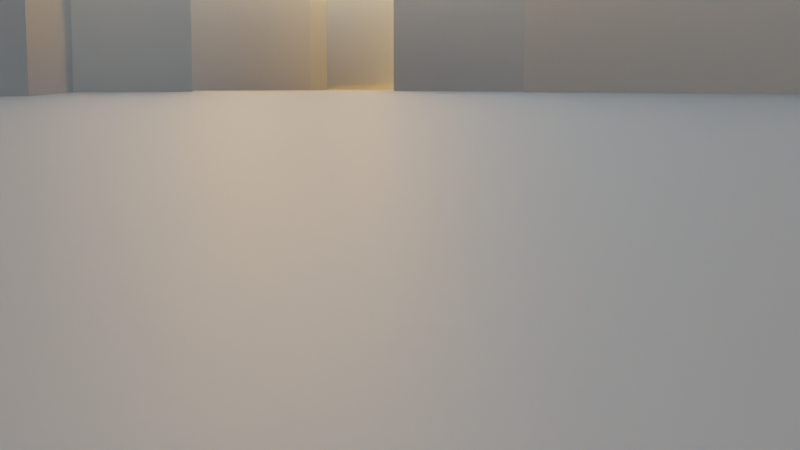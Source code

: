 # Source: ehecatl_ready-up-shots_LAYOUT01.blend  (saved by Blender 3.0.42; exported with 4.5.12 LTS)
import bpy
from mathutils import Matrix  # noqa: F401  (used for matrix-valued properties, if any)

bpy.ops.wm.read_factory_settings(use_empty=True)
scene = bpy.context.scene
scene.name = 'Scene'

# ---- collections
col_collection = bpy.data.collections.new('Collection'); scene.collection.children.link(col_collection)
col_ehecatl_linkable = bpy.data.collections.new('Ehecatl-Linkable'); col_collection.children.link(col_ehecatl_linkable)
col_armor_pieces = bpy.data.collections.new('Armor Pieces'); col_ehecatl_linkable.children.link(col_armor_pieces)
col_body_pieces = bpy.data.collections.new('Body Pieces'); col_ehecatl_linkable.children.link(col_body_pieces)

# ---- materials (node trees are filled in below, after node groups)
mat_dark_rock = bpy.data.materials.new('DARK-ROCK')

# ---- material node trees
mat_dark_rock.use_nodes = True; mat_dark_rock.node_tree.nodes.clear()
_N = mat_dark_rock.node_tree.nodes; _L = mat_dark_rock.node_tree.links
n0 = _N.new('ShaderNodeBsdfPrincipled'); n0.name = 'Principled BSDF'; n0.location = (10, 300)
n0.distribution = 'GGX'
n0.subsurface_method = 'RANDOM_WALK_SKIN'
n0.inputs[0].default_value = (0.2698, 0.2698, 0.2698, 1.0)
n0.inputs[3].default_value = 1.45
n0.inputs[27].default_value = (0.0, 0.0, 0.0, 1.0)
n0.inputs[28].default_value = 1.0
n1 = _N.new('ShaderNodeOutputMaterial'); n1.name = 'Material Output'; n1.location = (300, 300)
_L.new(n0.outputs[0], n1.inputs[0])
n1.is_active_output = True

# ---- world
world_world = bpy.data.worlds.new('World'); scene.world = world_world
world_world.use_nodes = True; world_world.node_tree.nodes.clear()
_N = world_world.node_tree.nodes; _L = world_world.node_tree.links
n0 = _N.new('ShaderNodeOutputWorld'); n0.name = 'World Output'; n0.location = (300, 300)
n1 = _N.new('ShaderNodeBackground'); n1.name = 'Background'; n1.location = (10, 300)
n2 = _N.new('ShaderNodeTexSky'); n2.name = 'Sky Texture'; n2.location = (-190, 270)
n2.sun_elevation = 0.07679
n2.sun_rotation = -0.6981
_L.new(n1.outputs[0], n0.inputs[0])
_L.new(n2.outputs[0], n1.inputs[0])
n0.is_active_output = True
world_world.color = (0.05088, 0.05088, 0.05088)
world_world.use_sun_shadow = False
world_world.sun_shadow_jitter_overblur = 0.0

# ---- cameras
cam_camera = bpy.data.cameras.new('Camera')
cam_camera.clip_end = 900.0
cam_camera.ortho_scale = 7.314

# ---- meshes
me_plane = bpy.data.meshes.new('Plane')
me_plane.from_pydata([(-7.5, -7.5, 0.0), (7.5, -7.5, 0.0), (-7.5, 7.5, 0.0), (7.5, 7.5, 0.0), (-0.06212, -7.5, 0.0), (3.457, 7.5, 0.0), (2.533, 6.832, 0.0), (3.817, 5.641, 0.0), (1.227, 3.295, 0.0), (3.216, 0.4433, 0.0), (1.694, 0.02959, 0.0), (5.349, -2.111, 0.0), (0.447, -6.254, 0.0), (-5.601, -7.5, 0.0), (-2.946, 7.5, 0.0), (-4.649, -6.007, 0.0), (-1.8, -2.13, 0.0), (-4.222, -0.1119, 0.0), (-3.158, 0.7661, 0.0), (-5.009, 3.276, 0.0), (-2.614, 5.613, 0.0), (-3.862, 6.746, 0.0), (-0.06212, -7.5, 9.791), (7.5, -7.5, 9.791), (7.5, 7.5, 9.791), (3.457, 7.5, 9.791), (2.533, 6.832, 9.791), (3.817, 5.641, 9.791), (1.227, 3.295, 9.791), (3.216, 0.4433, 9.791), (1.694, 0.02959, 9.791), (5.349, -2.111, 9.791), (0.447, -6.254, 9.791), (-7.5, 7.5, 9.995), (-7.5, -7.5, 9.995), (-2.946, 7.5, 9.995), (-5.601, -7.5, 9.995), (-4.649, -6.007, 9.995), (-1.8, -2.13, 9.995), (-4.222, -0.1119, 9.995), (-3.158, 0.7661, 9.995), (-5.009, 3.276, 9.995), (-2.614, 5.613, 9.995), (-3.862, 6.746, 9.995)], [], [(20, 21, 43, 42), (25, 26, 27, 28, 29, 30, 31, 32, 22, 23, 24), (3, 5, 25, 24), (14, 21, 20, 19, 18, 17, 16, 15, 13, 4, 12, 11, 10, 9, 8, 7, 6, 5), (11, 12, 32, 31), (1, 3, 24, 23), (8, 9, 29, 28), (5, 6, 26, 25), (12, 4, 22, 32), (9, 10, 30, 29), (6, 7, 27, 26), (10, 11, 31, 30), (4, 1, 23, 22), (7, 8, 28, 27), (34, 36, 37, 38, 39, 40, 41, 42, 43, 35, 33), (17, 18, 40, 39), (13, 15, 37, 36), (21, 14, 35, 43), (14, 2, 33, 35), (18, 19, 41, 40), (2, 0, 34, 33), (15, 16, 38, 37), (0, 13, 36, 34), (19, 20, 42, 41), (16, 17, 39, 38)])
_uv = me_plane.uv_layers.new(name='UVMap')
_uv.uv.foreach_set('vector', [0.3257, 0.8742, 0.2425, 0.9498, 0.2425, 0.9498, 0.3257, 0.8742, 0.7305, 1.0, 0.6688, 0.9554, 0.7545, 0.876, 0.5818, 0.7196, 0.7144, 0.5296, 0.6129, 0.3906, 0.8566, 0.2479, 0.5298, 0.08308, 0.4959, 0.0, 1.0, 0.0, 1.0, 1.0, 0.0, 0.0, 0.0, 0.0, 0.0, 0.0, 0.0, 0.0, 0.3036, 1.0, 0.2425, 0.9498, 0.3257, 0.8742, 0.1661, 0.7184, 0.2895, 0.5511, 0.1646, 0.3729, 0.434, 0.2549, 0.1901, 0.09951, 0.1266, 0.0, 0.4959, 0.0, 0.5298, 0.08308, 0.8566, 0.2479, 0.6129, 0.3906, 0.7144, 0.5296, 0.5818, 0.7196, 0.7545, 0.876, 0.6688, 0.9554, 0.7305, 1.0, 0.8566, 0.2479, 0.5298, 0.08308, 0.5298, 0.08308, 0.8566, 0.2479, 0.0, 0.0, 0.0, 0.0, 0.0, 0.0, 0.0, 0.0, 0.5818, 0.7196, 0.7144, 0.5296, 0.7144, 0.5296, 0.5818, 0.7196, 0.7305, 1.0, 0.6688, 0.9554, 0.6688, 0.9554, 0.7305, 1.0, 0.5298, 0.08308, 0.4959, 0.0, 0.4959, 0.0, 0.5298, 0.08308, 0.7144, 0.5296, 0.6129, 0.3906, 0.6129, 0.3906, 0.7144, 0.5296, 0.6688, 0.9554, 0.7545, 0.876, 0.7545, 0.876, 0.6688, 0.9554, 0.6129, 0.3906, 0.8566, 0.2479, 0.8566, 0.2479, 0.6129, 0.3906, 0.0, 0.0, 0.0, 0.0, 0.0, 0.0, 0.0, 0.0, 0.7545, 0.876, 0.5818, 0.7196, 0.5818, 0.7196, 0.7545, 0.876, 0.0, 0.0, 0.1266, 0.0, 0.1901, 0.09951, 0.434, 0.2549, 0.1646, 0.3729, 0.2895, 0.5511, 0.1661, 0.7184, 0.3257, 0.8742, 0.2425, 0.9498, 0.3036, 1.0, 0.0, 1.0, 0.1646, 0.3729, 0.2895, 0.5511, 0.2895, 0.5511, 0.1646, 0.3729, 0.1266, 0.0, 0.1901, 0.09951, 0.1901, 0.09951, 0.1266, 0.0, 0.2425, 0.9498, 0.3036, 1.0, 0.3036, 1.0, 0.2425, 0.9498, 0.0, 0.0, 0.0, 0.0, 0.0, 0.0, 0.0, 0.0, 0.2895, 0.5511, 0.1661, 0.7184, 0.1661, 0.7184, 0.2895, 0.5511, 0.0, 0.0, 0.0, 0.0, 0.0, 0.0, 0.0, 0.0, 0.1901, 0.09951, 0.434, 0.2549, 0.434, 0.2549, 0.1901, 0.09951, 0.0, 0.0, 0.0, 0.0, 0.0, 0.0, 0.0, 0.0, 0.1661, 0.7184, 0.3257, 0.8742, 0.3257, 0.8742, 0.1661, 0.7184, 0.434, 0.2549, 0.1646, 0.3729, 0.1646, 0.3729, 0.434, 0.2549])
me_plane.materials.append(mat_dark_rock)
me_plane.use_remesh_fix_poles = True
me_plane.use_remesh_preserve_attributes = False
me_plane.update()
me_plane_001 = bpy.data.meshes.new('Plane.001')
me_plane_001.from_pydata([(17.67, 0.2836, 31.85), (19.19, 0.6973, 31.85), (17.2, 3.549, 31.85), (19.79, 5.895, 31.85), (18.5, 7.086, 31.85), (19.43, 7.754, 31.85), (23.47, 7.754, 31.85), (23.47, -7.246, 31.85), (15.91, -7.246, 31.85), (16.42, -6.0, 0.0), (21.32, -1.857, 0.0), (17.67, 0.2836, 0.0), (19.19, 0.6973, 0.0), (17.2, 3.549, 0.0), (19.79, 5.895, 0.0), (18.5, 7.086, 0.0), (19.43, 7.754, 0.0), (15.91, -7.246, 0.0), (21.32, -1.857, 31.85), (16.42, -6.0, 31.85)], [], [(15, 14, 3, 4), (12, 11, 0, 1), (9, 17, 8, 19), (16, 15, 4, 5), (13, 12, 1, 2), (10, 9, 19, 18), (5, 4, 3, 2, 1, 0, 18, 19, 8, 7, 6), (11, 10, 18, 0), (14, 13, 2, 3)])
_uv = me_plane_001.uv_layers.new(name='UVMap')
_uv.uv.foreach_set('vector', [0.6688, 0.9554, 0.7545, 0.876, 0.7545, 0.876, 0.6688, 0.9554, 0.7144, 0.5296, 0.6129, 0.3906, 0.6129, 0.3906, 0.7144, 0.5296, 0.5298, 0.08308, 0.4959, 0.0, 0.4959, 0.0, 0.5298, 0.08308, 0.7305, 1.0, 0.6688, 0.9554, 0.6688, 0.9554, 0.7305, 1.0, 0.5818, 0.7196, 0.7144, 0.5296, 0.7144, 0.5296, 0.5818, 0.7196, 0.8566, 0.2479, 0.5298, 0.08308, 0.5298, 0.08308, 0.8566, 0.2479, 0.7305, 1.0, 0.6688, 0.9554, 0.7545, 0.876, 0.5818, 0.7196, 0.7144, 0.5296, 0.6129, 0.3906, 0.8566, 0.2479, 0.5298, 0.08308, 0.4959, 0.0, 1.0, 0.0, 1.0, 1.0, 0.6129, 0.3906, 0.8566, 0.2479, 0.8566, 0.2479, 0.6129, 0.3906, 0.7545, 0.876, 0.5818, 0.7196, 0.5818, 0.7196, 0.7545, 0.876])
me_plane_001.materials.append(mat_dark_rock)
me_plane_001.use_remesh_fix_poles = True
me_plane_001.use_remesh_preserve_attributes = False
me_plane_001.update()
me_plane_005 = bpy.data.meshes.new('Plane.005')
me_plane_005.from_pydata([], [], [])
me_plane_005.materials.append(None)
me_plane_005.update()
me_plane_006 = bpy.data.meshes.new('Plane.006')
me_plane_006.from_pydata([], [], [])
me_plane_006.materials.append(None)
me_plane_006.update()
me_plane_004 = bpy.data.meshes.new('Plane.004')
me_plane_004.from_pydata([], [], [])
me_plane_004.materials.append(None)
me_plane_004.update()
me_plane_007 = bpy.data.meshes.new('Plane.007')
me_plane_007.from_pydata([], [], [])
me_plane_007.materials.append(None)
me_plane_007.update()
me_plane_003 = bpy.data.meshes.new('Plane.003')
me_plane_003.from_pydata([], [], [])
me_plane_003.materials.append(None)
me_plane_003.update()
me_plane_008 = bpy.data.meshes.new('Plane.008')
me_plane_008.from_pydata([], [], [])
me_plane_008.materials.append(None)
me_plane_008.update()
me_plane_009 = bpy.data.meshes.new('Plane.009')
me_plane_009.from_pydata([], [], [])
me_plane_009.materials.append(None)
me_plane_009.update()
me_plane_011 = bpy.data.meshes.new('Plane.011')
me_plane_011.from_pydata([], [], [])
me_plane_011.materials.append(None)
me_plane_011.update()
me_plane_012 = bpy.data.meshes.new('Plane.012')
me_plane_012.from_pydata([], [], [])
me_plane_012.materials.append(None)
me_plane_012.update()
me_plane_015 = bpy.data.meshes.new('Plane.015')
me_plane_015.from_pydata([], [], [])
me_plane_015.materials.append(None)
me_plane_015.update()
me_plane_016 = bpy.data.meshes.new('Plane.016')
me_plane_016.from_pydata([], [], [])
me_plane_016.materials.append(None)
me_plane_016.update()
me_plane_017 = bpy.data.meshes.new('Plane.017')
me_plane_017.from_pydata([], [], [])
me_plane_017.materials.append(None)
me_plane_017.update()
me_plane_002 = bpy.data.meshes.new('Plane.002')
me_plane_002.from_pydata([], [], [])
me_plane_002.materials.append(None)
me_plane_002.materials.append(None)
me_plane_002.update()
me_plane_014 = bpy.data.meshes.new('Plane.014')
me_plane_014.from_pydata([], [], [])
me_plane_014.materials.append(None)
me_plane_014.update()
me_sphere = bpy.data.meshes.new('Sphere')
me_sphere.from_pydata([], [], [])
me_sphere.materials.append(None)
me_sphere.materials.append(None)
me_sphere.update()
me_plane_001_1 = bpy.data.meshes.new('Plane.001')
me_plane_001_1.from_pydata([], [], [])
me_plane_001_1.materials.append(None)
me_plane_001_1.update()
me_plane_010 = bpy.data.meshes.new('Plane.010')
me_plane_010.from_pydata([], [], [])
me_plane_010.materials.append(None)
me_plane_010.update()
arm_rig = bpy.data.armatures.new('rig')  # bones are not reproduced

# ---- objects
ob_camera = bpy.data.objects.new('Camera', cam_camera)
ob_chasm = bpy.data.objects.new('Chasm', me_plane)
ob_cliff = bpy.data.objects.new('Cliff', me_plane_001)
ob_rig = bpy.data.objects.new('rig', arm_rig)
ob_breastplate = bpy.data.objects.new('Breastplate', me_plane_005)
ob_hipguards = bpy.data.objects.new('hipGuards', me_plane_006)
ob_backplate = bpy.data.objects.new('BackPlate', me_plane_004)
ob_pants = bpy.data.objects.new('Pants', me_plane_007)
ob_armplates = bpy.data.objects.new('ArmPlates', me_plane_003)
ob_shoulderguards = bpy.data.objects.new('ShoulderGuards', me_plane_008)
ob_boots_feet = bpy.data.objects.new('Boots-Feet', me_plane_009)
ob_mask = bpy.data.objects.new('Mask', me_plane_011)
ob_wings = bpy.data.objects.new('Wings', me_plane_012)
ob_feet_claws = bpy.data.objects.new('feet-Claws', me_plane_015)
ob_boots_upper = bpy.data.objects.new('Boots-Upper', me_plane_016)
ob_boots_feet_heels = bpy.data.objects.new('Boots-Feet-Heels', me_plane_017)
ob_body_retopo = bpy.data.objects.new('Body-Retopo', me_plane_002)
ob_eyebrows = bpy.data.objects.new('Eyebrows', me_plane_014)
ob_eyes = bpy.data.objects.new('EYES', me_sphere)
ob_hair_long = bpy.data.objects.new('Hair-Long', me_plane_001_1)
ob_hair_short = bpy.data.objects.new('Hair-Short', me_plane_010)

# ---- transforms, parenting, visibility, modifiers, constraints
ob_camera.location = (0.3066, 1.484, 0.4348)
ob_camera.rotation_euler = (1.449, 5.562e-08, 3.091)
ob_camera.lock_rotations_4d = False
ob_camera.empty_display_type = 'ARROWS'
ob_camera.color = (0.0, 0.0, 0.0, 0.0)
ob_camera.display_type = 'WIRE'
ob_camera.lineart.crease_threshold = 0.0
ob_chasm.location = (7.091, -177.2, 0.0)
ob_chasm.scale = (10.0, 33.33, 4.178)
ob_cliff.location = (0.0, -255.6, 0.0)
ob_cliff.rotation_euler = (0.0, -0.0, -1.571)
ob_cliff.scale = (10.0, 23.24, 4.178)
ob_rig.location = (0.0, 0.0, 0.0)
ob_rig.display_type = 'WIRE'
ob_breastplate.parent = ob_rig
ob_breastplate.location = (-0.07511, -0.09852, 1.417)
ob_breastplate.rotation_euler = (1.038, -0.0, 0.0)
ob_breastplate.scale = (0.02359, 0.02359, 0.02359)
_m = ob_breastplate.modifiers.new('Armature', 'ARMATURE')
_m.object = ob_rig
ob_hipguards.parent = ob_rig
ob_hipguards.location = (-0.07511, -0.09852, 1.417)
ob_hipguards.rotation_euler = (1.038, -0.0, 0.0)
ob_hipguards.scale = (0.02359, 0.02359, 0.02359)
_m = ob_hipguards.modifiers.new('Armature', 'ARMATURE')
_m.object = ob_rig
ob_backplate.parent = ob_rig
ob_backplate.location = (-0.07511, -0.09852, 1.417)
ob_backplate.rotation_euler = (1.038, -0.0, 0.0)
ob_backplate.scale = (0.02359, 0.02359, 0.02359)
_m = ob_backplate.modifiers.new('Mirror', 'MIRROR')
_m.merge_threshold = 0.1
_m.mirror_object = ob_body_retopo
_m = ob_backplate.modifiers.new('Armature', 'ARMATURE')
_m.object = ob_rig
ob_pants.parent = ob_rig
ob_pants.location = (-0.08159, 0.07857, 0.9953)
ob_pants.rotation_euler = (1.567, -0.0, 3.142)
ob_pants.scale = (0.01661, 0.01661, 0.01661)
ob_pants.color = (0.02217, 0.02519, 0.03689, 1.0)
_m = ob_pants.modifiers.new('Armature', 'ARMATURE')
_m.object = ob_rig
ob_armplates.parent = ob_rig
ob_armplates.location = (-0.08206, 0.02678, 1.507)
ob_armplates.rotation_euler = (0.0, -0.935, 0.0)
ob_armplates.scale = (0.01788, 0.01788, 0.01788)
_m = ob_armplates.modifiers.new('Armature', 'ARMATURE')
_m.object = ob_rig
ob_shoulderguards.parent = ob_rig
ob_shoulderguards.location = (-0.08206, 0.02678, 1.507)
ob_shoulderguards.rotation_euler = (0.0, -0.935, 0.0)
ob_shoulderguards.scale = (0.01788, 0.01788, 0.01788)
_m = ob_shoulderguards.modifiers.new('Armature', 'ARMATURE')
_m.object = ob_rig
ob_boots_feet.parent = ob_rig
ob_boots_feet.location = (-0.1703, -0.008558, 0.4061)
ob_boots_feet.rotation_euler = (1.678, -0.0, 0.0)
ob_boots_feet.scale = (0.03206, 0.03206, 0.03206)
_m = ob_boots_feet.modifiers.new('Armature', 'ARMATURE')
_m.object = ob_rig
ob_mask.parent = ob_rig
ob_mask.location = (0.04254, -0.07703, 1.658)
ob_mask.rotation_euler = (1.726, 0.4728, 0.7801)
ob_mask.scale = (0.01255, 0.01255, 0.01255)
_m = ob_mask.modifiers.new('Mirror', 'MIRROR')
_m.merge_threshold = 0.4
_m.mirror_object = ob_body_retopo
_m = ob_mask.modifiers.new('Armature', 'ARMATURE')
_m.object = ob_rig
ob_wings.parent = ob_rig
ob_wings.location = (0.1718, 0.1542, 1.472)
ob_wings.rotation_euler = (-1.571, -1.571, 0.0)
ob_wings.scale = (0.0895, 0.0895, 0.0895)
_m = ob_wings.modifiers.new('Armature', 'ARMATURE')
_m.object = ob_rig
ob_feet_claws.parent = ob_rig
ob_feet_claws.location = (-0.1703, -0.008558, 0.4061)
ob_feet_claws.rotation_euler = (1.678, -0.0, 0.0)
ob_feet_claws.scale = (0.03206, 0.03206, 0.03206)
_m = ob_feet_claws.modifiers.new('Armature', 'ARMATURE')
_m.object = ob_rig
ob_boots_upper.parent = ob_rig
ob_boots_upper.location = (-0.1703, -0.008558, 0.4061)
ob_boots_upper.rotation_euler = (1.678, -0.0, 0.0)
ob_boots_upper.scale = (0.03206, 0.03206, 0.03206)
_m = ob_boots_upper.modifiers.new('Armature', 'ARMATURE')
_m.object = ob_rig
ob_boots_feet_heels.parent = ob_rig
ob_boots_feet_heels.location = (-0.1703, -0.008558, 0.4061)
ob_boots_feet_heels.rotation_euler = (1.678, -0.0, 0.0)
ob_boots_feet_heels.scale = (0.03206, 0.03206, 0.03206)
_m = ob_boots_feet_heels.modifiers.new('Armature', 'ARMATURE')
_m.object = ob_rig
ob_body_retopo.parent = ob_rig
ob_body_retopo.location = (0.0, 0.0, 0.0)
_m = ob_body_retopo.modifiers.new('Armature', 'ARMATURE')
_m.object = ob_rig
ob_eyebrows.parent = ob_rig
ob_eyebrows.location = (0.02746, -0.0904, 1.732)
ob_eyebrows.rotation_euler = (-2.068, -1.142, 0.7162)
ob_eyebrows.scale = (-0.00553, -0.00553, -0.00553)
_m = ob_eyebrows.modifiers.new('Armature', 'ARMATURE')
_m.object = ob_rig
ob_eyes.parent = ob_rig
ob_eyes.location = (0.03284, -0.06178, 1.709)
ob_eyes.rotation_euler = (1.563, 0.01217, 0.2066)
ob_eyes.scale = (0.02016, 0.02016, 0.02016)
_m = ob_eyes.modifiers.new('Mirror', 'MIRROR')
_m.mirror_object = ob_body_retopo
_m = ob_eyes.modifiers.new('Armature', 'ARMATURE')
_m.object = ob_rig
ob_hair_long.location = (-0.003834, 0.07093, 1.765)
ob_hair_long.rotation_euler = (-0.8468, 0.01366, -0.006155)
ob_hair_long.scale = (0.03964, 0.03964, 0.03964)
ob_hair_long.hide_render = True
ob_hair_short.parent = ob_rig
ob_hair_short.location = (-0.003834, 0.07093, 1.765)
ob_hair_short.rotation_euler = (-0.8468, 0.01366, -0.006155)
ob_hair_short.scale = (0.03964, 0.03964, 0.03964)
_m = ob_hair_short.modifiers.new('Mirror', 'MIRROR')
_m.use_clip = True
_m.merge_threshold = 0.122
_m.mirror_object = ob_body_retopo
_m = ob_hair_short.modifiers.new('Armature', 'ARMATURE')
_m.object = ob_rig

# ---- collection membership
col_collection.objects.link(ob_camera)
col_collection.objects.link(ob_chasm)
col_collection.objects.link(ob_cliff)
col_ehecatl_linkable.objects.link(ob_rig)
col_armor_pieces.objects.link(ob_breastplate)
col_armor_pieces.objects.link(ob_hipguards)
col_armor_pieces.objects.link(ob_backplate)
col_armor_pieces.objects.link(ob_pants)
col_armor_pieces.objects.link(ob_armplates)
col_armor_pieces.objects.link(ob_shoulderguards)
col_armor_pieces.objects.link(ob_boots_feet)
col_armor_pieces.objects.link(ob_mask)
col_armor_pieces.objects.link(ob_wings)
col_armor_pieces.objects.link(ob_feet_claws)
col_armor_pieces.objects.link(ob_boots_upper)
col_armor_pieces.objects.link(ob_boots_feet_heels)
col_body_pieces.objects.link(ob_body_retopo)
col_body_pieces.objects.link(ob_eyebrows)
col_body_pieces.objects.link(ob_eyes)
col_body_pieces.objects.link(ob_hair_long)
col_body_pieces.objects.link(ob_hair_short)

# ---- scene / render settings (as saved in the file)
scene.camera = ob_camera
scene.frame_start = 1; scene.frame_end = 250; scene.frame_set(1)
scene.render.engine = 'CYCLES'
scene.cycles.sampling_pattern = 'TABULATED_SOBOL'
scene.cycles.use_light_tree = False
scene.view_settings.view_transform = 'Filmic'
bpy.context.view_layer.update()
